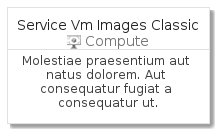

The diagram above was rendered by PlantUML. Its source (embedded in the PNG):
@startuml
' configures the library
!global $INCLUSION_MODE="local"
!global $LIB_BASE_LOCATION="../../.."
' loads the library
!include $LIB_BASE_LOCATION/bootstrap.puml
' loads the azure-v2 bootstrap
include('azure-v2/bootstrap')
' loads the ServiceVmImagesClassic element
include('azure-v2/Item/Compute/ServiceVmImagesClassic')
ServiceVmImagesClassicCard('service_vm_images_classic', 'Service Vm Images Classic', 'Molestiae praesentium aut natus dolorem. Aut consequatur fugiat a consequatur ut.')
@enduml